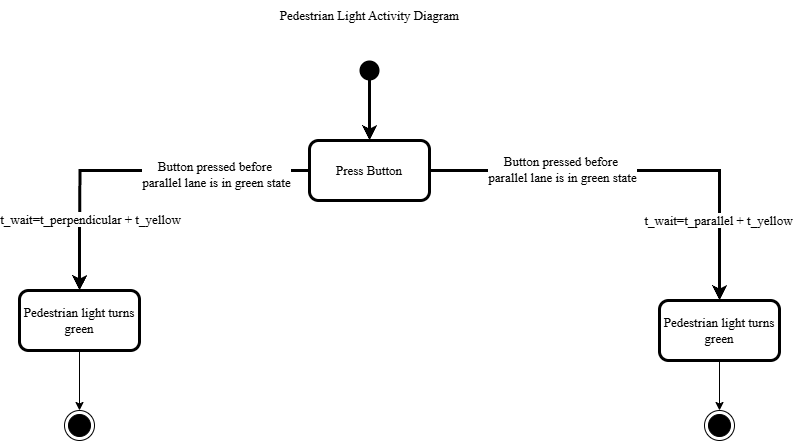

The diagram above was exported from draw.io. Its source (the exported page's mxGraphModel, read from the mxfile embedded in the PNG):
<mxGraphModel dx="1410" dy="833" grid="1" gridSize="10" guides="1" tooltips="1" connect="1" arrows="1" fold="1" page="1" pageScale="1" pageWidth="850" pageHeight="1100" math="0" shadow="0">
  <root>
    <mxCell id="0" />
    <mxCell id="1" parent="0" />
    <mxCell id="C7SkFyDpOY7wPRDO_I80-3" value="" style="edgeStyle=orthogonalEdgeStyle;rounded=0;orthogonalLoop=1;jettySize=auto;html=1;strokeWidth=3;" edge="1" parent="1" source="C7SkFyDpOY7wPRDO_I80-1" target="C7SkFyDpOY7wPRDO_I80-2">
      <mxGeometry relative="1" as="geometry" />
    </mxCell>
    <mxCell id="C7SkFyDpOY7wPRDO_I80-1" value="" style="shape=waypoint;sketch=0;fillStyle=solid;size=6;pointerEvents=1;points=[];fillColor=none;resizable=0;rotatable=0;perimeter=centerPerimeter;snapToPoint=1;strokeWidth=8;" vertex="1" parent="1">
      <mxGeometry x="420" y="420" width="20" height="20" as="geometry" />
    </mxCell>
    <mxCell id="C7SkFyDpOY7wPRDO_I80-5" value="" style="edgeStyle=orthogonalEdgeStyle;rounded=0;orthogonalLoop=1;jettySize=auto;html=1;exitX=0;exitY=0.5;exitDx=0;exitDy=0;fontFamily=Times New Roman;fontSize=13;strokeWidth=3;" edge="1" parent="1" source="C7SkFyDpOY7wPRDO_I80-2">
      <mxGeometry relative="1" as="geometry">
        <mxPoint x="300" y="530" as="sourcePoint" />
        <mxPoint x="140" y="650" as="targetPoint" />
      </mxGeometry>
    </mxCell>
    <mxCell id="C7SkFyDpOY7wPRDO_I80-10" value="Button pressed before&amp;nbsp;&lt;div&gt;parallel lane is in green state&lt;/div&gt;" style="edgeLabel;html=1;align=center;verticalAlign=middle;resizable=0;points=[];fontFamily=Times New Roman;fontSize=13;" vertex="1" connectable="0" parent="C7SkFyDpOY7wPRDO_I80-5">
      <mxGeometry x="-0.4643" y="3" relative="1" as="geometry">
        <mxPoint as="offset" />
      </mxGeometry>
    </mxCell>
    <mxCell id="C7SkFyDpOY7wPRDO_I80-13" value="t_wait=t_perpendicular + t_yellow" style="edgeLabel;html=1;align=center;verticalAlign=middle;resizable=0;points=[];fontSize=13;fontFamily=Times New Roman;" vertex="1" connectable="0" parent="C7SkFyDpOY7wPRDO_I80-5">
      <mxGeometry x="0.5937" y="2" relative="1" as="geometry">
        <mxPoint x="8" as="offset" />
      </mxGeometry>
    </mxCell>
    <mxCell id="C7SkFyDpOY7wPRDO_I80-7" value="" style="edgeStyle=orthogonalEdgeStyle;rounded=0;orthogonalLoop=1;jettySize=auto;html=1;fontFamily=Times New Roman;fontSize=13;strokeWidth=3;" edge="1" parent="1" source="C7SkFyDpOY7wPRDO_I80-2" target="C7SkFyDpOY7wPRDO_I80-6">
      <mxGeometry relative="1" as="geometry" />
    </mxCell>
    <mxCell id="C7SkFyDpOY7wPRDO_I80-11" value="Button pressed before&amp;nbsp;&lt;div&gt;parallel lane is in green state&lt;/div&gt;" style="edgeLabel;html=1;align=center;verticalAlign=middle;resizable=0;points=[];fontFamily=Times New Roman;fontSize=13;" vertex="1" connectable="0" parent="C7SkFyDpOY7wPRDO_I80-7">
      <mxGeometry x="-0.3714" y="2" relative="1" as="geometry">
        <mxPoint as="offset" />
      </mxGeometry>
    </mxCell>
    <mxCell id="C7SkFyDpOY7wPRDO_I80-14" value="t_wait=t_parallel + t_yellow" style="edgeLabel;html=1;align=center;verticalAlign=middle;resizable=0;points=[];fontSize=13;fontFamily=Times New Roman;" vertex="1" connectable="0" parent="C7SkFyDpOY7wPRDO_I80-7">
      <mxGeometry x="0.6143" y="-2" relative="1" as="geometry">
        <mxPoint as="offset" />
      </mxGeometry>
    </mxCell>
    <mxCell id="C7SkFyDpOY7wPRDO_I80-2" value="Press Button" style="rounded=1;whiteSpace=wrap;html=1;fillColor=none;sketch=0;fillStyle=solid;pointerEvents=1;resizable=0;strokeWidth=3;fontSize=13;fontFamily=Times New Roman;" vertex="1" parent="1">
      <mxGeometry x="370" y="500" width="120" height="60" as="geometry" />
    </mxCell>
    <mxCell id="C7SkFyDpOY7wPRDO_I80-17" value="" style="edgeStyle=orthogonalEdgeStyle;rounded=0;orthogonalLoop=1;jettySize=auto;html=1;" edge="1" parent="1" source="C7SkFyDpOY7wPRDO_I80-4" target="C7SkFyDpOY7wPRDO_I80-16">
      <mxGeometry relative="1" as="geometry" />
    </mxCell>
    <mxCell id="C7SkFyDpOY7wPRDO_I80-4" value="Pedestrian light turns green" style="whiteSpace=wrap;html=1;fillColor=none;rounded=1;sketch=0;fillStyle=solid;pointerEvents=1;resizable=0;strokeWidth=3;fontSize=13;fontFamily=Times New Roman;" vertex="1" parent="1">
      <mxGeometry x="80" y="650" width="120" height="60" as="geometry" />
    </mxCell>
    <mxCell id="C7SkFyDpOY7wPRDO_I80-18" value="" style="edgeStyle=orthogonalEdgeStyle;rounded=0;orthogonalLoop=1;jettySize=auto;html=1;" edge="1" parent="1" source="C7SkFyDpOY7wPRDO_I80-6" target="C7SkFyDpOY7wPRDO_I80-15">
      <mxGeometry relative="1" as="geometry" />
    </mxCell>
    <mxCell id="C7SkFyDpOY7wPRDO_I80-6" value="Pedestrian light turns green" style="whiteSpace=wrap;html=1;fillColor=none;rounded=1;sketch=0;fillStyle=solid;pointerEvents=1;resizable=0;strokeWidth=3;fontSize=13;fontFamily=Times New Roman;" vertex="1" parent="1">
      <mxGeometry x="720" y="660" width="120" height="60" as="geometry" />
    </mxCell>
    <mxCell id="C7SkFyDpOY7wPRDO_I80-15" value="" style="ellipse;html=1;shape=endState;fillColor=#000000;strokeColor=#000000;" vertex="1" parent="1">
      <mxGeometry x="765" y="770" width="30" height="30" as="geometry" />
    </mxCell>
    <mxCell id="C7SkFyDpOY7wPRDO_I80-16" value="" style="ellipse;html=1;shape=endState;fillColor=#000000;strokeColor=#000000;" vertex="1" parent="1">
      <mxGeometry x="125" y="770" width="30" height="30" as="geometry" />
    </mxCell>
    <mxCell id="C7SkFyDpOY7wPRDO_I80-19" value="&lt;font style=&quot;font-size: 13px;&quot; face=&quot;Times New Roman&quot;&gt;Pedestrian Light Activity Diagram&lt;/font&gt;" style="text;html=1;align=center;verticalAlign=middle;resizable=0;points=[];autosize=1;strokeColor=none;fillColor=none;" vertex="1" parent="1">
      <mxGeometry x="330" y="360" width="200" height="30" as="geometry" />
    </mxCell>
  </root>
</mxGraphModel>